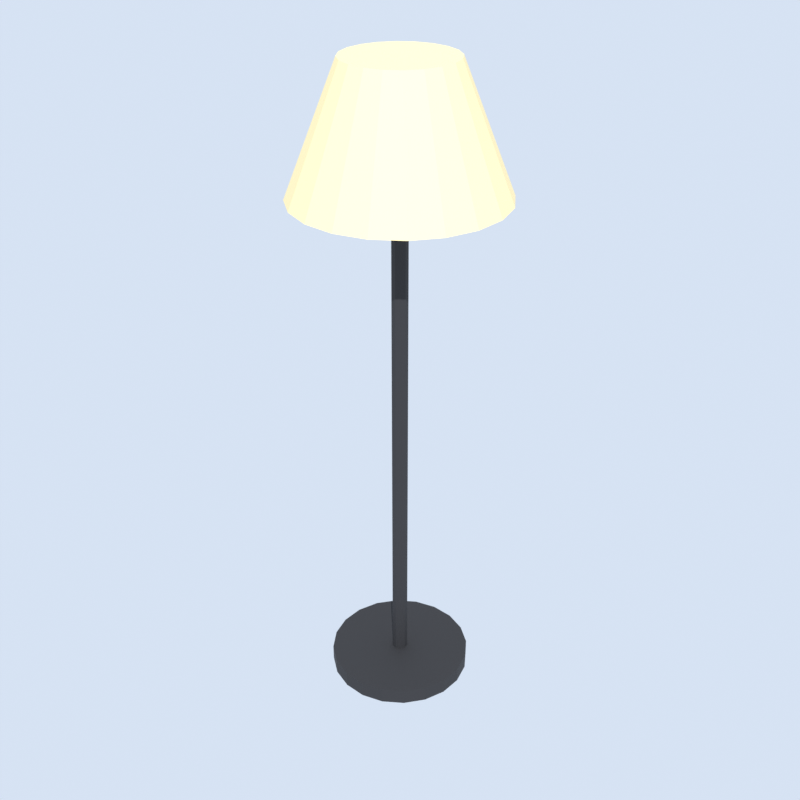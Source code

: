 # Source: floor_lamp.blend  (saved by Blender 5.2.45; exported with 4.5.12 LTS)
import bpy
from mathutils import Matrix  # noqa: F401  (used for matrix-valued properties, if any)

bpy.ops.wm.read_factory_settings(use_empty=True)
scene = bpy.context.scene
scene.name = 'Scene'

# ---- materials (node trees are filled in below, after node groups)
mat_black = bpy.data.materials.new('black')
mat_lamp_shade = bpy.data.materials.new('lamp_shade')

# ---- material node trees
mat_black.use_nodes = True; mat_black.node_tree.nodes.clear()
_N = mat_black.node_tree.nodes; _L = mat_black.node_tree.links
n0 = _N.new('ShaderNodeBsdfPrincipled'); n0.name = 'Principled BSDF'; n0.location = (-200, 100)
n0.inputs[0].default_value = (0.02416, 0.02416, 0.02732, 1.0)
n0.inputs[2].default_value = 0.75
n0.inputs[10].default_value = 0.005
n1 = _N.new('ShaderNodeOutputMaterial'); n1.name = 'Material Output'; n1.location = (200, 100)
_L.new(n0.outputs[0], n1.inputs[0])
n1.is_active_output = True
mat_lamp_shade.use_nodes = True; mat_lamp_shade.node_tree.nodes.clear()
_N = mat_lamp_shade.node_tree.nodes; _L = mat_lamp_shade.node_tree.links
n0 = _N.new('ShaderNodeBsdfPrincipled'); n0.name = 'Principled BSDF'; n0.location = (-200, 100)
n0.inputs[0].default_value = (0.9647, 0.7991, 0.4342, 1.0)
n0.inputs[2].default_value = 0.75
n0.inputs[10].default_value = 0.005
n1 = _N.new('ShaderNodeOutputMaterial'); n1.name = 'Material Output'; n1.location = (200, 100)
_L.new(n0.outputs[0], n1.inputs[0])
n1.is_active_output = True

# ---- world
world_thumbnail_sky = bpy.data.worlds.new('Thumbnail sky'); scene.world = world_thumbnail_sky
world_thumbnail_sky.use_nodes = True; world_thumbnail_sky.node_tree.nodes.clear()
_N = world_thumbnail_sky.node_tree.nodes; _L = world_thumbnail_sky.node_tree.links
n0 = _N.new('ShaderNodeBackground'); n0.name = 'Background'; n0.location = (-200, 100)
n0.inputs[0].default_value = (0.75, 0.85, 1.0, 1.0)
n0.inputs[1].default_value = 0.9
n1 = _N.new('ShaderNodeOutputWorld'); n1.name = 'World Output'; n1.location = (200, 100)
_L.new(n0.outputs[0], n1.inputs[0])
n1.is_active_output = True

# ---- cameras
cam_thumbnail_camera = bpy.data.cameras.new('Thumbnail camera')

# ---- lights
light_thumbnail_sun = bpy.data.lights.new('Thumbnail sun', 'SUN')
light_thumbnail_sun.energy = 3.5

# ---- meshes
me_base = bpy.data.meshes.new('Base')
me_base.from_pydata([(0.0, 0.18, 0.0), (0.0, 0.18, 0.04), (0.05562, 0.1712, 0.0), (0.05562, 0.1712, 0.04), (0.1058, 0.1456, 0.0), (0.1058, 0.1456, 0.04), (0.1456, 0.1058, 0.0), (0.1456, 0.1058, 0.04), (0.1712, 0.05562, 0.0), (0.1712, 0.05562, 0.04), (0.18, 0.0, 0.0), (0.18, 0.0, 0.04), (0.1712, -0.05562, 0.0), (0.1712, -0.05562, 0.04), (0.1456, -0.1058, 0.0), (0.1456, -0.1058, 0.04), (0.1058, -0.1456, 0.0), (0.1058, -0.1456, 0.04), (0.05562, -0.1712, 0.0), (0.05562, -0.1712, 0.04), (0.0, -0.18, 0.0), (0.0, -0.18, 0.04), (-0.05562, -0.1712, 0.0), (-0.05562, -0.1712, 0.04), (-0.1058, -0.1456, 0.0), (-0.1058, -0.1456, 0.04), (-0.1456, -0.1058, 0.0), (-0.1456, -0.1058, 0.04), (-0.1712, -0.05562, 0.0), (-0.1712, -0.05562, 0.04), (-0.18, 0.0, 0.0), (-0.18, 0.0, 0.04), (-0.1712, 0.05562, 0.0), (-0.1712, 0.05562, 0.04), (-0.1456, 0.1058, 0.0), (-0.1456, 0.1058, 0.04), (-0.1058, 0.1456, 0.0), (-0.1058, 0.1456, 0.04), (-0.05562, 0.1712, 0.0), (-0.05562, 0.1712, 0.04)], [], [(0, 1, 3, 2), (2, 3, 5, 4), (4, 5, 7, 6), (6, 7, 9, 8), (8, 9, 11, 10), (10, 11, 13, 12), (12, 13, 15, 14), (14, 15, 17, 16), (16, 17, 19, 18), (18, 19, 21, 20), (20, 21, 23, 22), (22, 23, 25, 24), (24, 25, 27, 26), (26, 27, 29, 28), (28, 29, 31, 30), (30, 31, 33, 32), (32, 33, 35, 34), (34, 35, 37, 36), (3, 1, 39, 37, 35, 33, 31, 29, 27, 25, 23, 21, 19, 17, 15, 13, 11, 9, 7, 5), (36, 37, 39, 38), (38, 39, 1, 0), (0, 2, 4, 6, 8, 10, 12, 14, 16, 18, 20, 22, 24, 26, 28, 30, 32, 34, 36, 38)])
me_base.materials.append(mat_black)
me_base.update()
me_pole = bpy.data.meshes.new('Pole')
me_pole.from_pydata([(0.0, 0.02, 0.04), (0.0, 0.02, 1.39), (0.01176, 0.01618, 0.04), (0.01176, 0.01618, 1.39), (0.01902, 0.00618, 0.04), (0.01902, 0.00618, 1.39), (0.01902, -0.00618, 0.04), (0.01902, -0.00618, 1.39), (0.01176, -0.01618, 0.04), (0.01176, -0.01618, 1.39), (0.0, -0.02, 0.04), (0.0, -0.02, 1.39), (-0.01176, -0.01618, 0.04), (-0.01176, -0.01618, 1.39), (-0.01902, -0.00618, 0.04), (-0.01902, -0.00618, 1.39), (-0.01902, 0.00618, 0.04), (-0.01902, 0.00618, 1.39), (-0.01176, 0.01618, 0.04), (-0.01176, 0.01618, 1.39)], [], [(0, 1, 3, 2), (2, 3, 5, 4), (4, 5, 7, 6), (6, 7, 9, 8), (8, 9, 11, 10), (10, 11, 13, 12), (12, 13, 15, 14), (14, 15, 17, 16), (3, 1, 19, 17, 15, 13, 11, 9, 7, 5), (16, 17, 19, 18), (18, 19, 1, 0), (0, 2, 4, 6, 8, 10, 12, 14, 16, 18)])
me_pole.materials.append(mat_black)
me_pole.update()
me_shade = bpy.data.meshes.new('Shade')
me_shade.from_pydata([(0.0, 0.25, 1.3), (0.0, 0.13, 1.6), (0.07725, 0.2378, 1.3), (0.04017, 0.1236, 1.6), (0.1469, 0.2023, 1.3), (0.07641, 0.1052, 1.6), (0.2023, 0.1469, 1.3), (0.1052, 0.07641, 1.6), (0.2378, 0.07725, 1.3), (0.1236, 0.04017, 1.6), (0.25, 0.0, 1.3), (0.13, 0.0, 1.6), (0.2378, -0.07725, 1.3), (0.1236, -0.04017, 1.6), (0.2023, -0.1469, 1.3), (0.1052, -0.07641, 1.6), (0.1469, -0.2023, 1.3), (0.07641, -0.1052, 1.6), (0.07725, -0.2378, 1.3), (0.04017, -0.1236, 1.6), (0.0, -0.25, 1.3), (0.0, -0.13, 1.6), (-0.07725, -0.2378, 1.3), (-0.04017, -0.1236, 1.6), (-0.1469, -0.2023, 1.3), (-0.07641, -0.1052, 1.6), (-0.2023, -0.1469, 1.3), (-0.1052, -0.07641, 1.6), (-0.2378, -0.07725, 1.3), (-0.1236, -0.04017, 1.6), (-0.25, 0.0, 1.3), (-0.13, 0.0, 1.6), (-0.2378, 0.07725, 1.3), (-0.1236, 0.04017, 1.6), (-0.2023, 0.1469, 1.3), (-0.1052, 0.07641, 1.6), (-0.1469, 0.2023, 1.3), (-0.07641, 0.1052, 1.6), (-0.07725, 0.2378, 1.3), (-0.04017, 0.1236, 1.6)], [], [(0, 1, 3, 2), (2, 3, 5, 4), (4, 5, 7, 6), (6, 7, 9, 8), (8, 9, 11, 10), (10, 11, 13, 12), (12, 13, 15, 14), (14, 15, 17, 16), (16, 17, 19, 18), (18, 19, 21, 20), (20, 21, 23, 22), (22, 23, 25, 24), (24, 25, 27, 26), (26, 27, 29, 28), (28, 29, 31, 30), (30, 31, 33, 32), (32, 33, 35, 34), (34, 35, 37, 36), (3, 1, 39, 37, 35, 33, 31, 29, 27, 25, 23, 21, 19, 17, 15, 13, 11, 9, 7, 5), (36, 37, 39, 38), (38, 39, 1, 0), (0, 2, 4, 6, 8, 10, 12, 14, 16, 18, 20, 22, 24, 26, 28, 30, 32, 34, 36, 38)])
me_shade.materials.append(mat_lamp_shade)
me_shade.update()

# ---- objects
ob_base = bpy.data.objects.new('Base', me_base)
ob_pole = bpy.data.objects.new('Pole', me_pole)
ob_shade = bpy.data.objects.new('Shade', me_shade)
ob_thumbnail_camera = bpy.data.objects.new('Thumbnail camera', cam_thumbnail_camera)
ob_thumbnail_sun = bpy.data.objects.new('Thumbnail sun', light_thumbnail_sun)

# ---- transforms, parenting, visibility, modifiers, constraints
ob_base.location = (0.0, 0.0, 0.0)
ob_pole.location = (0.0, 0.0, 0.0)
ob_shade.location = (0.0, 0.0, 0.0)
ob_thumbnail_camera.location = (1.237, -1.924, 2.106)
ob_thumbnail_camera.rotation_euler = (1.052, -8.128e-09, 0.5713)
ob_thumbnail_sun.location = (0.0, 0.0, 0.0)
ob_thumbnail_sun.rotation_euler = (0.7854, 0.0, 0.6109)

# ---- collection membership
scene.collection.objects.link(ob_base)
scene.collection.objects.link(ob_pole)
scene.collection.objects.link(ob_shade)
scene.collection.objects.link(ob_thumbnail_camera)
scene.collection.objects.link(ob_thumbnail_sun)

# ---- scene / render settings (as saved in the file)
scene.camera = ob_thumbnail_camera
scene.frame_start = 1; scene.frame_end = 250; scene.frame_set(1)
scene.render.engine = 'BLENDER_EEVEE_NEXT'
scene.render.resolution_x = 256
scene.render.resolution_y = 256
scene.render.film_transparent = True
scene.render.bake_bias = 0.0
scene.render.bake_samples = 0
scene.render.compositor_device = 'GPU'
scene.eevee.taa_render_samples = 32
scene.eevee.use_volume_custom_range = False
scene.eevee.fast_gi_thickness_near = 0.1
scene.eevee.fast_gi_thickness_far = 0.0
scene.eevee.ray_tracing_options.screen_trace_thickness = 0.1
scene.view_settings.view_transform = 'Standard'
bpy.context.view_layer.update()
